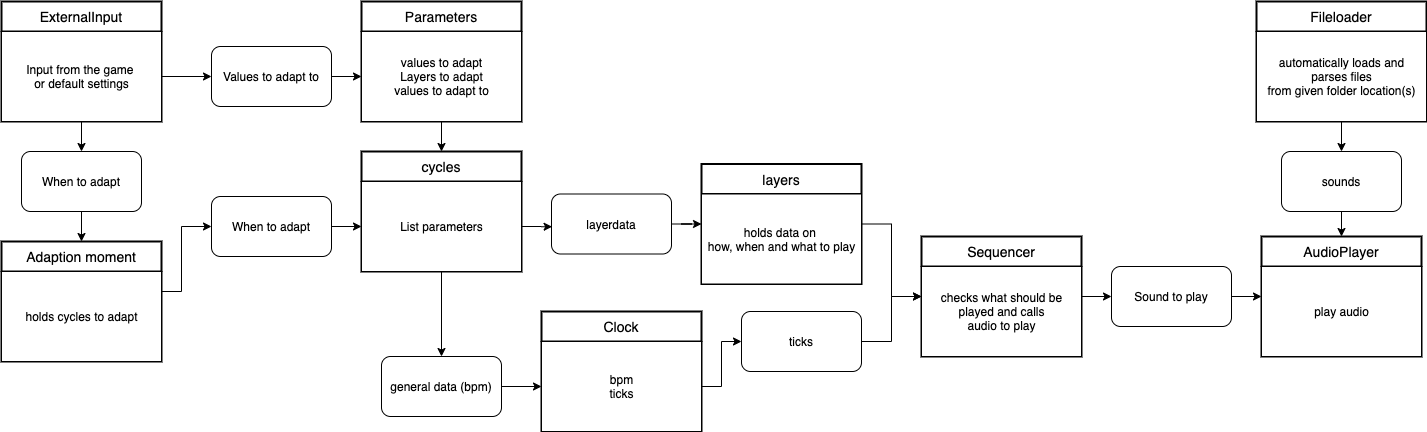

The diagram above was exported from draw.io. Its source (the exported page's mxGraphModel, read from the mxfile embedded in the PNG):
<mxGraphModel dx="3565" dy="2355" grid="1" gridSize="10" guides="1" tooltips="1" connect="1" arrows="1" fold="1" page="0" pageScale="1" pageWidth="827" pageHeight="1169" background="none" math="0" shadow="0">
  <root>
    <mxCell id="0" />
    <mxCell id="1" parent="0" />
    <mxCell id="2" value="AudioPlayer" style="swimlane;childLayout=stackLayout;horizontal=1;startSize=30;horizontalStack=0;rounded=0;fontSize=14;fontStyle=0;strokeWidth=2;resizeParent=0;resizeLast=1;shadow=0;dashed=0;align=center;fontFamily=Helvetica;strokeColor=#000000;" vertex="1" parent="1">
      <mxGeometry x="200" y="-45" width="160" height="120" as="geometry" />
    </mxCell>
    <mxCell id="3" value="play audio" style="text;html=1;align=center;verticalAlign=middle;resizable=0;points=[];autosize=1;fontFamily=Helvetica;strokeColor=#000000;fillColor=#ffffff;" vertex="1" parent="2">
      <mxGeometry y="30" width="160" height="90" as="geometry" />
    </mxCell>
    <mxCell id="4" value="Fileloader" style="swimlane;childLayout=stackLayout;horizontal=1;startSize=30;horizontalStack=0;rounded=0;fontSize=14;fontStyle=0;strokeWidth=2;resizeParent=0;resizeLast=1;shadow=0;dashed=0;align=center;fontFamily=Helvetica;strokeColor=#000000;" vertex="1" parent="1">
      <mxGeometry x="195" y="-280" width="170" height="120" as="geometry" />
    </mxCell>
    <mxCell id="5" value="automatically loads and&lt;br&gt;parses files&lt;br&gt;from given folder location(s)" style="text;html=1;align=center;verticalAlign=middle;resizable=0;points=[];autosize=1;fontFamily=Helvetica;strokeColor=#000000;fillColor=#ffffff;" vertex="1" parent="4">
      <mxGeometry y="30" width="170" height="90" as="geometry" />
    </mxCell>
    <mxCell id="6" value="Sequencer" style="swimlane;childLayout=stackLayout;horizontal=1;startSize=30;horizontalStack=0;rounded=0;fontSize=14;fontStyle=0;strokeWidth=2;resizeParent=0;resizeLast=1;shadow=0;dashed=0;align=center;fontFamily=Helvetica;strokeColor=#000000;" vertex="1" parent="1">
      <mxGeometry x="-140" y="-45" width="160" height="120" as="geometry" />
    </mxCell>
    <mxCell id="7" value="checks what should be&lt;br&gt;played and calls&lt;br&gt;audio to play" style="text;html=1;align=center;verticalAlign=middle;resizable=0;points=[];autosize=1;fontFamily=Helvetica;strokeColor=#000000;fillColor=#ffffff;" vertex="1" parent="6">
      <mxGeometry y="30" width="160" height="90" as="geometry" />
    </mxCell>
    <mxCell id="8" value="Adaption moment" style="swimlane;childLayout=stackLayout;horizontal=1;startSize=30;horizontalStack=0;rounded=0;fontSize=14;fontStyle=0;strokeWidth=2;resizeParent=0;resizeLast=1;shadow=0;dashed=0;align=center;fontFamily=Helvetica;strokeColor=#000000;" vertex="1" parent="1">
      <mxGeometry x="-1060" y="-40" width="160" height="120" as="geometry" />
    </mxCell>
    <mxCell id="9" value="holds cycles to adapt" style="text;html=1;align=center;verticalAlign=middle;resizable=0;points=[];autosize=1;fontFamily=Helvetica;strokeColor=#000000;fillColor=#ffffff;" vertex="1" parent="8">
      <mxGeometry y="30" width="160" height="90" as="geometry" />
    </mxCell>
    <mxCell id="10" value="ExternalInput" style="swimlane;childLayout=stackLayout;horizontal=1;startSize=30;horizontalStack=0;rounded=0;fontSize=14;fontStyle=0;strokeWidth=2;resizeParent=0;resizeLast=1;shadow=0;dashed=0;align=center;fontFamily=Helvetica;strokeColor=#000000;" vertex="1" parent="1">
      <mxGeometry x="-1060" y="-280" width="160" height="120" as="geometry" />
    </mxCell>
    <mxCell id="11" value="Input from the game &lt;br&gt;or default settings" style="text;html=1;align=center;verticalAlign=middle;resizable=0;points=[];autosize=1;fontFamily=Helvetica;strokeColor=#000000;fillColor=#ffffff;" vertex="1" parent="10">
      <mxGeometry y="30" width="160" height="90" as="geometry" />
    </mxCell>
    <mxCell id="12" style="edgeStyle=orthogonalEdgeStyle;rounded=0;orthogonalLoop=1;jettySize=auto;html=1;entryX=0.5;entryY=0;entryDx=0;entryDy=0;fontFamily=Helvetica;strokeColor=#000000;" edge="1" source="4" target="38" parent="1">
      <mxGeometry relative="1" as="geometry" />
    </mxCell>
    <mxCell id="13" value="layers" style="swimlane;childLayout=stackLayout;horizontal=1;startSize=30;horizontalStack=0;rounded=0;fontSize=14;fontStyle=0;strokeWidth=2;resizeParent=0;resizeLast=1;shadow=0;dashed=0;align=center;fontFamily=Helvetica;strokeColor=#000000;" vertex="1" parent="1">
      <mxGeometry x="-360" y="-117.5" width="160" height="120" as="geometry" />
    </mxCell>
    <mxCell id="14" value="holds data on &lt;br&gt;how, when and what to play" style="text;html=1;align=center;verticalAlign=middle;resizable=0;points=[];autosize=1;fontFamily=Helvetica;strokeColor=#000000;fillColor=#ffffff;" vertex="1" parent="13">
      <mxGeometry y="30" width="160" height="90" as="geometry" />
    </mxCell>
    <mxCell id="15" value="cycles" style="swimlane;childLayout=stackLayout;horizontal=1;startSize=30;horizontalStack=0;rounded=1;fontSize=14;fontStyle=0;strokeWidth=2;resizeParent=0;resizeLast=1;shadow=0;dashed=0;align=center;fontFamily=Helvetica;arcSize=0;strokeColor=#000000;" vertex="1" parent="1">
      <mxGeometry x="-700" y="-130" width="160" height="120" as="geometry" />
    </mxCell>
    <mxCell id="16" value="List parameters" style="text;html=1;align=center;verticalAlign=middle;resizable=0;points=[];autosize=1;fontFamily=Helvetica;strokeColor=#000000;fillColor=#ffffff;" vertex="1" parent="15">
      <mxGeometry y="30" width="160" height="90" as="geometry" />
    </mxCell>
    <mxCell id="17" style="edgeStyle=orthogonalEdgeStyle;rounded=0;orthogonalLoop=1;jettySize=auto;html=1;entryX=0;entryY=0.5;entryDx=0;entryDy=0;fontFamily=Helvetica;strokeColor=#000000;" edge="1" source="13" target="6" parent="1">
      <mxGeometry relative="1" as="geometry" />
    </mxCell>
    <mxCell id="18" value="Parameters" style="swimlane;childLayout=stackLayout;horizontal=1;startSize=30;horizontalStack=0;rounded=0;fontSize=14;fontStyle=0;strokeWidth=2;resizeParent=0;resizeLast=1;shadow=0;dashed=0;align=center;fontFamily=Helvetica;strokeColor=#000000;" vertex="1" parent="1">
      <mxGeometry x="-700" y="-280" width="160" height="120" as="geometry" />
    </mxCell>
    <mxCell id="19" value="values to adapt&lt;br&gt;Layers to adapt&lt;br&gt;values to adapt to" style="text;html=1;align=center;verticalAlign=middle;resizable=0;points=[];autosize=1;fontFamily=Helvetica;strokeColor=#000000;fillColor=#ffffff;" vertex="1" parent="18">
      <mxGeometry y="30" width="160" height="90" as="geometry" />
    </mxCell>
    <mxCell id="20" style="edgeStyle=orthogonalEdgeStyle;rounded=0;orthogonalLoop=1;jettySize=auto;html=1;entryX=0;entryY=0.5;entryDx=0;entryDy=0;fontFamily=Helvetica;strokeColor=#000000;" edge="1" source="8" target="28" parent="1">
      <mxGeometry relative="1" as="geometry">
        <Array as="points">
          <mxPoint x="-880" y="10" />
          <mxPoint x="-880" y="-55" />
        </Array>
      </mxGeometry>
    </mxCell>
    <mxCell id="21" style="edgeStyle=orthogonalEdgeStyle;rounded=0;orthogonalLoop=1;jettySize=auto;html=1;entryX=0;entryY=0.5;entryDx=0;entryDy=0;fontFamily=Helvetica;strokeColor=#000000;" edge="1" source="22" target="13" parent="1">
      <mxGeometry relative="1" as="geometry" />
    </mxCell>
    <mxCell id="22" value="layerdata" style="rounded=1;whiteSpace=wrap;html=1;fontFamily=Helvetica;strokeColor=#000000;" vertex="1" parent="1">
      <mxGeometry x="-510" y="-87.5" width="120" height="60" as="geometry" />
    </mxCell>
    <mxCell id="23" style="edgeStyle=orthogonalEdgeStyle;rounded=0;orthogonalLoop=1;jettySize=auto;html=1;fontFamily=Helvetica;strokeColor=#000000;" edge="1" source="24" target="44" parent="1">
      <mxGeometry relative="1" as="geometry" />
    </mxCell>
    <mxCell id="24" value="general data (bpm)" style="rounded=1;whiteSpace=wrap;html=1;fontFamily=Helvetica;strokeColor=#000000;" vertex="1" parent="1">
      <mxGeometry x="-680" y="75" width="120" height="60" as="geometry" />
    </mxCell>
    <mxCell id="25" style="edgeStyle=orthogonalEdgeStyle;rounded=0;orthogonalLoop=1;jettySize=auto;html=1;fontFamily=Helvetica;strokeColor=#000000;" edge="1" source="26" target="19" parent="1">
      <mxGeometry relative="1" as="geometry" />
    </mxCell>
    <mxCell id="26" value="Values to adapt to&lt;br&gt;" style="rounded=1;whiteSpace=wrap;html=1;fontFamily=Helvetica;strokeColor=#000000;" vertex="1" parent="1">
      <mxGeometry x="-850" y="-235" width="120" height="60" as="geometry" />
    </mxCell>
    <mxCell id="27" style="edgeStyle=orthogonalEdgeStyle;rounded=0;orthogonalLoop=1;jettySize=auto;html=1;fontFamily=Helvetica;strokeColor=#000000;" edge="1" source="28" target="16" parent="1">
      <mxGeometry relative="1" as="geometry" />
    </mxCell>
    <mxCell id="28" value="When to adapt" style="rounded=1;whiteSpace=wrap;html=1;fontFamily=Helvetica;strokeColor=#000000;" vertex="1" parent="1">
      <mxGeometry x="-850" y="-85" width="120" height="60" as="geometry" />
    </mxCell>
    <mxCell id="29" style="edgeStyle=orthogonalEdgeStyle;rounded=0;orthogonalLoop=1;jettySize=auto;html=1;fontFamily=Helvetica;strokeColor=#000000;" edge="1" source="19" target="15" parent="1">
      <mxGeometry relative="1" as="geometry" />
    </mxCell>
    <mxCell id="30" style="edgeStyle=orthogonalEdgeStyle;rounded=0;orthogonalLoop=1;jettySize=auto;html=1;fontFamily=Helvetica;entryX=0.005;entryY=0.545;entryDx=0;entryDy=0;entryPerimeter=0;strokeColor=#000000;" edge="1" source="16" target="22" parent="1">
      <mxGeometry relative="1" as="geometry" />
    </mxCell>
    <mxCell id="31" style="edgeStyle=orthogonalEdgeStyle;rounded=0;orthogonalLoop=1;jettySize=auto;html=1;entryX=0;entryY=0.5;entryDx=0;entryDy=0;fontFamily=Helvetica;strokeColor=#000000;" edge="1" source="32" target="6" parent="1">
      <mxGeometry relative="1" as="geometry" />
    </mxCell>
    <mxCell id="32" value="ticks" style="rounded=1;whiteSpace=wrap;html=1;fontFamily=Helvetica;strokeColor=#000000;" vertex="1" parent="1">
      <mxGeometry x="-320" y="30" width="120" height="60" as="geometry" />
    </mxCell>
    <mxCell id="33" style="edgeStyle=orthogonalEdgeStyle;rounded=0;orthogonalLoop=1;jettySize=auto;html=1;fontFamily=Helvetica;strokeColor=#000000;" edge="1" source="44" target="32" parent="1">
      <mxGeometry relative="1" as="geometry" />
    </mxCell>
    <mxCell id="34" style="edgeStyle=orthogonalEdgeStyle;rounded=0;orthogonalLoop=1;jettySize=auto;html=1;fontFamily=Helvetica;strokeColor=#000000;" edge="1" source="35" target="2" parent="1">
      <mxGeometry relative="1" as="geometry" />
    </mxCell>
    <mxCell id="35" value="Sound to play" style="rounded=1;whiteSpace=wrap;html=1;fontFamily=Helvetica;strokeColor=#000000;" vertex="1" parent="1">
      <mxGeometry x="50" y="-15" width="120" height="60" as="geometry" />
    </mxCell>
    <mxCell id="36" style="edgeStyle=orthogonalEdgeStyle;rounded=0;orthogonalLoop=1;jettySize=auto;html=1;fontFamily=Helvetica;strokeColor=#000000;" edge="1" source="6" target="35" parent="1">
      <mxGeometry relative="1" as="geometry" />
    </mxCell>
    <mxCell id="37" style="edgeStyle=orthogonalEdgeStyle;rounded=0;orthogonalLoop=1;jettySize=auto;html=1;fontFamily=Helvetica;strokeColor=#000000;" edge="1" source="38" target="2" parent="1">
      <mxGeometry relative="1" as="geometry" />
    </mxCell>
    <mxCell id="38" value="sounds" style="rounded=1;whiteSpace=wrap;html=1;fontFamily=Helvetica;strokeColor=#000000;" vertex="1" parent="1">
      <mxGeometry x="220" y="-130" width="120" height="60" as="geometry" />
    </mxCell>
    <mxCell id="39" style="edgeStyle=orthogonalEdgeStyle;rounded=0;orthogonalLoop=1;jettySize=auto;html=1;entryX=0.5;entryY=0;entryDx=0;entryDy=0;strokeColor=#000000;fontFamily=Helvetica;" edge="1" source="40" target="8" parent="1">
      <mxGeometry relative="1" as="geometry" />
    </mxCell>
    <mxCell id="40" value="When to adapt" style="rounded=1;whiteSpace=wrap;html=1;fontFamily=Helvetica;strokeColor=#000000;" vertex="1" parent="1">
      <mxGeometry x="-1040" y="-130" width="120" height="60" as="geometry" />
    </mxCell>
    <mxCell id="41" style="edgeStyle=orthogonalEdgeStyle;rounded=0;orthogonalLoop=1;jettySize=auto;html=1;fontFamily=Helvetica;strokeColor=#000000;" edge="1" source="11" target="40" parent="1">
      <mxGeometry relative="1" as="geometry" />
    </mxCell>
    <mxCell id="42" style="edgeStyle=orthogonalEdgeStyle;rounded=0;orthogonalLoop=1;jettySize=auto;html=1;fontFamily=Helvetica;strokeColor=#000000;" edge="1" source="16" target="24" parent="1">
      <mxGeometry relative="1" as="geometry" />
    </mxCell>
    <mxCell id="43" value="Clock" style="swimlane;childLayout=stackLayout;horizontal=1;startSize=30;horizontalStack=0;rounded=0;fontSize=14;fontStyle=0;strokeWidth=2;resizeParent=0;resizeLast=1;shadow=0;dashed=0;align=center;fontFamily=Helvetica;strokeColor=#000000;" vertex="1" parent="1">
      <mxGeometry x="-520" y="30" width="160" height="120" as="geometry" />
    </mxCell>
    <mxCell id="44" value="bpm&lt;br&gt;ticks" style="text;html=1;align=center;verticalAlign=middle;resizable=0;points=[];autosize=1;fontFamily=Helvetica;strokeColor=#000000;fillColor=#ffffff;" vertex="1" parent="43">
      <mxGeometry y="30" width="160" height="90" as="geometry" />
    </mxCell>
    <mxCell id="45" style="edgeStyle=orthogonalEdgeStyle;rounded=0;orthogonalLoop=1;jettySize=auto;html=1;fontFamily=Helvetica;strokeColor=#000000;" edge="1" source="11" target="26" parent="1">
      <mxGeometry relative="1" as="geometry" />
    </mxCell>
  </root>
</mxGraphModel>